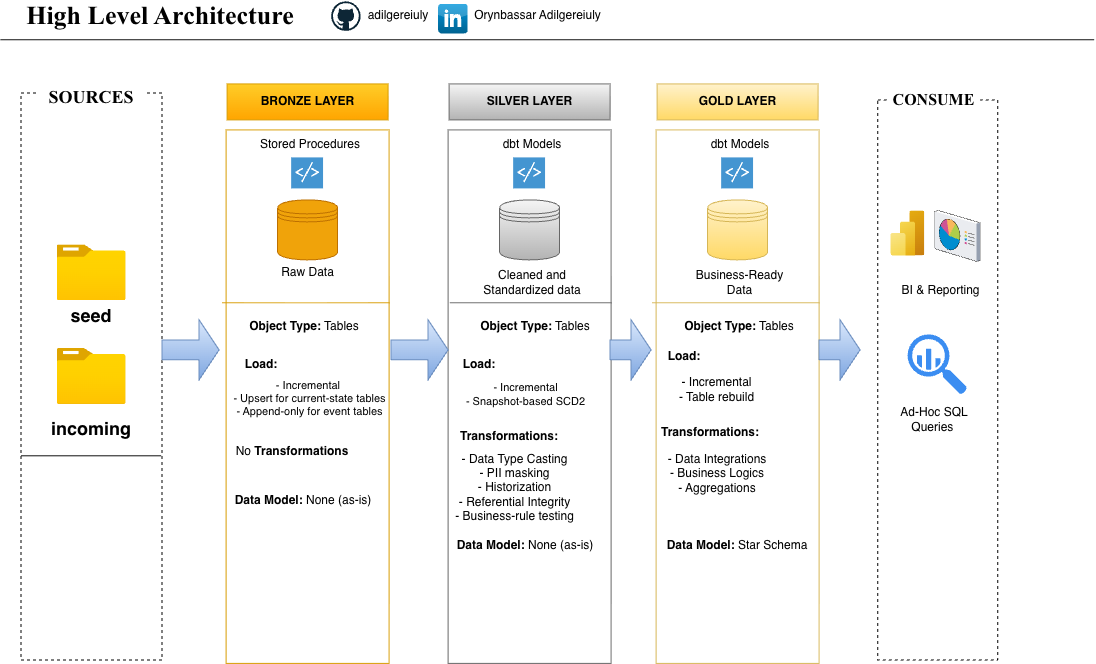

The diagram above was exported from draw.io. Its source (the exported page's mxGraphModel, read from the mxfile embedded in the PNG):
<mxGraphModel dx="1557" dy="1007" grid="0" gridSize="10" guides="1" tooltips="1" connect="1" arrows="1" fold="1" page="0" pageScale="1" pageWidth="827" pageHeight="1169" background="light-dark(#FFFFFF,#121212)" math="0" shadow="0">
  <root>
    <mxCell id="0" />
    <mxCell id="1" parent="0" />
    <mxCell id="IJ-b2iJ4Ai-Dzw-75Wq5-1" parent="1" style="rounded=0;whiteSpace=wrap;html=1;dashed=1;" value="" vertex="1">
      <mxGeometry height="567" width="141" x="20" y="109" as="geometry" />
    </mxCell>
    <mxCell id="-e65lz3oZN_OEVt6GUVS-1" parent="1" style="text;html=1;whiteSpace=wrap;strokeColor=none;fillColor=none;align=center;verticalAlign=middle;rounded=0;fontStyle=1;fontFamily=Times New Roman;labelBackgroundColor=none;fontSize=26;" value="High Level Architecture" vertex="1">
      <mxGeometry height="30" width="298" x="10" y="17" as="geometry" />
    </mxCell>
    <mxCell id="-e65lz3oZN_OEVt6GUVS-4" edge="1" parent="1" style="endArrow=none;html=1;rounded=0;" value="">
      <mxGeometry height="50" relative="1" width="50" as="geometry">
        <mxPoint x="-0.5" y="55.83" as="sourcePoint" />
        <mxPoint x="1093" y="55.83" as="targetPoint" />
      </mxGeometry>
    </mxCell>
    <mxCell id="-e65lz3oZN_OEVt6GUVS-6" parent="1" style="text;html=1;whiteSpace=wrap;strokeColor=none;fillColor=none;align=center;verticalAlign=middle;rounded=0;" value="adilgereiuly" vertex="1">
      <mxGeometry height="30" width="60" x="367" y="17" as="geometry" />
    </mxCell>
    <mxCell id="-e65lz3oZN_OEVt6GUVS-8" parent="1" style="dashed=0;outlineConnect=0;html=1;align=center;labelPosition=center;verticalLabelPosition=bottom;verticalAlign=top;shape=mxgraph.webicons.linkedin;fillColor=#0095DB;gradientColor=#006391" value="" vertex="1">
      <mxGeometry height="29.5" width="29.5" x="437" y="20" as="geometry" />
    </mxCell>
    <mxCell id="-e65lz3oZN_OEVt6GUVS-9" parent="1" style="text;html=1;whiteSpace=wrap;strokeColor=none;fillColor=none;align=center;verticalAlign=middle;rounded=0;" value="Orynbassar Adilgereiuly" vertex="1">
      <mxGeometry height="30" width="141" x="466.5" y="17" as="geometry" />
    </mxCell>
    <mxCell id="IJ-b2iJ4Ai-Dzw-75Wq5-3" parent="1" style="rounded=1;whiteSpace=wrap;html=1;fontStyle=1;fontSize=18;fontFamily=Times New Roman;strokeColor=none;" value="SOURCES" vertex="1">
      <mxGeometry height="34" width="107.5" x="36.75" y="97" as="geometry" />
    </mxCell>
    <mxCell id="IJ-b2iJ4Ai-Dzw-75Wq5-4" parent="1" style="image;aspect=fixed;html=1;points=[];align=center;fontSize=12;image=img/lib/azure2/general/Folder_Blank.svg;" value="" vertex="1">
      <mxGeometry height="56.00000000000001" width="69" x="56" y="261" as="geometry" />
    </mxCell>
    <mxCell id="IJ-b2iJ4Ai-Dzw-75Wq5-5" parent="1" style="image;aspect=fixed;html=1;points=[];align=center;fontSize=12;image=img/lib/azure2/general/Folder_Blank.svg;" value="" vertex="1">
      <mxGeometry height="56.00000000000001" width="69" x="56" y="364.5" as="geometry" />
    </mxCell>
    <mxCell id="IJ-b2iJ4Ai-Dzw-75Wq5-6" parent="1" style="text;html=1;whiteSpace=wrap;strokeColor=none;fillColor=none;align=center;verticalAlign=middle;rounded=0;fontStyle=1;fontSize=18;" value="seed" vertex="1">
      <mxGeometry height="30" width="60" x="60.5" y="317" as="geometry" />
    </mxCell>
    <mxCell id="IJ-b2iJ4Ai-Dzw-75Wq5-7" parent="1" style="text;html=1;whiteSpace=wrap;strokeColor=none;fillColor=none;align=center;verticalAlign=middle;rounded=0;fontStyle=1;fontSize=18;" value="incoming" vertex="1">
      <mxGeometry height="30" width="60" x="60.5" y="430" as="geometry" />
    </mxCell>
    <mxCell id="IJ-b2iJ4Ai-Dzw-75Wq5-124" parent="1" style="dashed=0;outlineConnect=0;html=1;align=center;labelPosition=center;verticalLabelPosition=bottom;verticalAlign=top;shape=mxgraph.weblogos.github" value="" vertex="1">
      <mxGeometry height="29.54" width="29.5" x="330" y="17.46" as="geometry" />
    </mxCell>
    <mxCell id="IJ-b2iJ4Ai-Dzw-75Wq5-125" edge="1" parent="1" source="IJ-b2iJ4Ai-Dzw-75Wq5-1" style="endArrow=none;html=1;rounded=0;exitX=0;exitY=0.64;exitDx=0;exitDy=0;exitPerimeter=0;" value="">
      <mxGeometry height="50" relative="1" width="50" as="geometry">
        <mxPoint x="223.75" y="420.63" as="sourcePoint" />
        <mxPoint x="160" y="471.88" as="targetPoint" />
      </mxGeometry>
    </mxCell>
    <mxCell id="IJ-b2iJ4Ai-Dzw-75Wq5-126" parent="1" style="html=1;shadow=0;dashed=0;align=center;verticalAlign=middle;shape=mxgraph.arrows2.arrow;dy=0.67;dx=20;notch=0;fillColor=#dae8fc;gradientColor=#7ea6e0;strokeColor=#6c8ebf;" value="" vertex="1">
      <mxGeometry height="60" width="57" x="161" y="336" as="geometry" />
    </mxCell>
    <mxCell id="IJ-b2iJ4Ai-Dzw-75Wq5-128" parent="1" style="rounded=0;whiteSpace=wrap;html=1;fillColor=none;gradientColor=none;strokeColor=#d79b00;fillStyle=hatch;" value="" vertex="1">
      <mxGeometry height="533.5" width="163" x="225" y="146" as="geometry" />
    </mxCell>
    <mxCell id="IJ-b2iJ4Ai-Dzw-75Wq5-129" parent="1" style="rounded=0;whiteSpace=wrap;html=1;fillColor=#ffcd28;gradientColor=#ffa500;strokeColor=#d79b00;" value="&lt;b&gt;BRONZE LAYER&lt;/b&gt;" vertex="1">
      <mxGeometry height="36" width="161" x="226" y="100" as="geometry" />
    </mxCell>
    <mxCell id="IJ-b2iJ4Ai-Dzw-75Wq5-130" parent="1" style="shape=datastore;whiteSpace=wrap;html=1;fillColor=#f0a30a;strokeColor=#BD7000;fontColor=#000000;" value="" vertex="1">
      <mxGeometry height="60" width="60" x="276.5" y="216" as="geometry" />
    </mxCell>
    <mxCell id="IJ-b2iJ4Ai-Dzw-75Wq5-131" parent="1" style="text;html=1;whiteSpace=wrap;strokeColor=none;fillColor=none;align=center;verticalAlign=middle;rounded=0;" value="Raw Data" vertex="1">
      <mxGeometry height="30" width="81" x="266" y="274" as="geometry" />
    </mxCell>
    <mxCell id="IJ-b2iJ4Ai-Dzw-75Wq5-132" edge="1" parent="1" style="endArrow=none;html=1;rounded=0;entryX=1.003;entryY=0.324;entryDx=0;entryDy=0;entryPerimeter=0;fillColor=#ffcd28;gradientColor=#ffa500;strokeColor=#d79b00;" target="IJ-b2iJ4Ai-Dzw-75Wq5-128" value="">
      <mxGeometry height="50" relative="1" width="50" as="geometry">
        <mxPoint x="221" y="318.85" as="sourcePoint" />
        <mxPoint x="402" y="345" as="targetPoint" />
      </mxGeometry>
    </mxCell>
    <mxCell id="IJ-b2iJ4Ai-Dzw-75Wq5-133" parent="1" style="shadow=0;dashed=0;html=1;strokeColor=none;fillColor=#4495D1;labelPosition=center;verticalLabelPosition=bottom;verticalAlign=top;align=center;outlineConnect=0;shape=mxgraph.veeam.script;" value="" vertex="1">
      <mxGeometry height="31" width="31.9" x="290.55" y="174" as="geometry" />
    </mxCell>
    <mxCell id="IJ-b2iJ4Ai-Dzw-75Wq5-134" parent="1" style="text;html=1;whiteSpace=wrap;strokeColor=none;fillColor=none;align=center;verticalAlign=middle;rounded=0;" value="Stored Procedures" vertex="1">
      <mxGeometry height="30" width="106" x="256" y="146" as="geometry" />
    </mxCell>
    <mxCell id="IJ-b2iJ4Ai-Dzw-75Wq5-135" parent="1" style="rounded=0;whiteSpace=wrap;html=1;fillColor=none;gradientColor=none;strokeColor=#666666;fillStyle=hatch;" value="" vertex="1">
      <mxGeometry height="533.5" width="163" x="447" y="146" as="geometry" />
    </mxCell>
    <mxCell id="IJ-b2iJ4Ai-Dzw-75Wq5-136" parent="1" style="rounded=0;whiteSpace=wrap;html=1;fillColor=#f5f5f5;strokeColor=#666666;gradientColor=#b3b3b3;" value="&lt;b&gt;SILVER LAYER&lt;/b&gt;" vertex="1">
      <mxGeometry height="36" width="161" x="448" y="100" as="geometry" />
    </mxCell>
    <mxCell id="IJ-b2iJ4Ai-Dzw-75Wq5-137" parent="1" style="shape=datastore;whiteSpace=wrap;html=1;fillColor=#f5f5f5;strokeColor=#666666;gradientColor=#b3b3b3;" value="" vertex="1">
      <mxGeometry height="60" width="60" x="498.5" y="216" as="geometry" />
    </mxCell>
    <mxCell id="IJ-b2iJ4Ai-Dzw-75Wq5-138" parent="1" style="text;html=1;whiteSpace=wrap;strokeColor=none;fillColor=none;align=center;verticalAlign=middle;rounded=0;" value="Cleaned and Standardized data" vertex="1">
      <mxGeometry height="30" width="112" x="475" y="284" as="geometry" />
    </mxCell>
    <mxCell id="IJ-b2iJ4Ai-Dzw-75Wq5-139" edge="1" parent="1" style="endArrow=none;html=1;rounded=0;entryX=1.003;entryY=0.324;entryDx=0;entryDy=0;entryPerimeter=0;fillColor=#f5f5f5;gradientColor=#b3b3b3;strokeColor=#666666;" target="IJ-b2iJ4Ai-Dzw-75Wq5-135" value="">
      <mxGeometry height="50" relative="1" width="50" as="geometry">
        <mxPoint x="448.75" y="318.85" as="sourcePoint" />
        <mxPoint x="624" y="345" as="targetPoint" />
      </mxGeometry>
    </mxCell>
    <mxCell id="IJ-b2iJ4Ai-Dzw-75Wq5-140" parent="1" style="shadow=0;dashed=0;html=1;strokeColor=none;fillColor=#4495D1;labelPosition=center;verticalLabelPosition=bottom;verticalAlign=top;align=center;outlineConnect=0;shape=mxgraph.veeam.script;" value="" vertex="1">
      <mxGeometry height="31" width="31.9" x="512.55" y="174" as="geometry" />
    </mxCell>
    <mxCell id="IJ-b2iJ4Ai-Dzw-75Wq5-141" parent="1" style="text;html=1;whiteSpace=wrap;strokeColor=none;fillColor=none;align=center;verticalAlign=middle;rounded=0;" value="dbt Models" vertex="1">
      <mxGeometry height="30" width="106" x="478" y="146" as="geometry" />
    </mxCell>
    <mxCell id="IJ-b2iJ4Ai-Dzw-75Wq5-149" parent="1" style="rounded=0;whiteSpace=wrap;html=1;fillColor=none;gradientColor=none;strokeColor=#d6b656;fillStyle=hatch;" value="" vertex="1">
      <mxGeometry height="533.5" width="163" x="655" y="146" as="geometry" />
    </mxCell>
    <mxCell id="IJ-b2iJ4Ai-Dzw-75Wq5-150" parent="1" style="rounded=0;whiteSpace=wrap;html=1;fillColor=#fff2cc;gradientColor=#ffd966;strokeColor=#d6b656;" value="&lt;b&gt;GOLD LAYER&lt;/b&gt;" vertex="1">
      <mxGeometry height="36" width="161" x="656" y="100" as="geometry" />
    </mxCell>
    <mxCell id="IJ-b2iJ4Ai-Dzw-75Wq5-151" parent="1" style="shape=datastore;whiteSpace=wrap;html=1;fillColor=#fff2cc;strokeColor=#d6b656;gradientColor=#ffd966;" value="" vertex="1">
      <mxGeometry height="60" width="60" x="706.5" y="216" as="geometry" />
    </mxCell>
    <mxCell id="IJ-b2iJ4Ai-Dzw-75Wq5-152" parent="1" style="text;html=1;whiteSpace=wrap;strokeColor=none;fillColor=none;align=center;verticalAlign=middle;rounded=0;" value="Business-Ready Data" vertex="1">
      <mxGeometry height="30" width="107" x="685" y="284" as="geometry" />
    </mxCell>
    <mxCell id="IJ-b2iJ4Ai-Dzw-75Wq5-153" edge="1" parent="1" style="endArrow=none;html=1;rounded=0;entryX=1.003;entryY=0.324;entryDx=0;entryDy=0;entryPerimeter=0;fillColor=#fff2cc;gradientColor=#ffd966;strokeColor=#d6b656;" target="IJ-b2iJ4Ai-Dzw-75Wq5-149" value="">
      <mxGeometry height="50" relative="1" width="50" as="geometry">
        <mxPoint x="651" y="318.85" as="sourcePoint" />
        <mxPoint x="832" y="345" as="targetPoint" />
      </mxGeometry>
    </mxCell>
    <mxCell id="IJ-b2iJ4Ai-Dzw-75Wq5-154" parent="1" style="shadow=0;dashed=0;html=1;strokeColor=none;fillColor=#4495D1;labelPosition=center;verticalLabelPosition=bottom;verticalAlign=top;align=center;outlineConnect=0;shape=mxgraph.veeam.script;" value="" vertex="1">
      <mxGeometry height="31" width="31.9" x="720.55" y="174" as="geometry" />
    </mxCell>
    <mxCell id="IJ-b2iJ4Ai-Dzw-75Wq5-155" parent="1" style="text;html=1;whiteSpace=wrap;strokeColor=none;fillColor=none;align=center;verticalAlign=middle;rounded=0;" value="dbt Models" vertex="1">
      <mxGeometry height="30" width="106" x="686" y="146" as="geometry" />
    </mxCell>
    <mxCell id="IJ-b2iJ4Ai-Dzw-75Wq5-156" parent="1" style="html=1;shadow=0;dashed=0;align=center;verticalAlign=middle;shape=mxgraph.arrows2.arrow;dy=0.67;dx=20;notch=0;fillColor=#dae8fc;gradientColor=#7ea6e0;strokeColor=#6c8ebf;" value="" vertex="1">
      <mxGeometry height="60" width="41" x="609" y="336" as="geometry" />
    </mxCell>
    <mxCell id="IJ-b2iJ4Ai-Dzw-75Wq5-157" parent="1" style="html=1;shadow=0;dashed=0;align=center;verticalAlign=middle;shape=mxgraph.arrows2.arrow;dy=0.67;dx=20;notch=0;fillColor=#dae8fc;gradientColor=#7ea6e0;strokeColor=#6c8ebf;" value="" vertex="1">
      <mxGeometry height="60" width="57" x="390" y="336" as="geometry" />
    </mxCell>
    <mxCell id="IJ-b2iJ4Ai-Dzw-75Wq5-160" parent="1" style="text;html=1;whiteSpace=wrap;strokeColor=none;fillColor=none;align=center;verticalAlign=middle;rounded=0;" value="&lt;b&gt;Object Type:&lt;/b&gt; Tables" vertex="1">
      <mxGeometry height="30" width="118" x="244" y="328" as="geometry" />
    </mxCell>
    <mxCell id="IJ-b2iJ4Ai-Dzw-75Wq5-161" parent="1" style="text;html=1;whiteSpace=wrap;strokeColor=none;fillColor=none;align=center;verticalAlign=middle;rounded=0;" value="&lt;b&gt;Object Type:&lt;/b&gt; Tables" vertex="1">
      <mxGeometry height="30" width="118" x="475" y="328" as="geometry" />
    </mxCell>
    <mxCell id="IJ-b2iJ4Ai-Dzw-75Wq5-162" parent="1" style="text;html=1;whiteSpace=wrap;strokeColor=none;fillColor=none;align=center;verticalAlign=middle;rounded=0;" value="&lt;b&gt;Object Type:&lt;/b&gt; Tables" vertex="1">
      <mxGeometry height="30" width="118" x="679.5" y="328" as="geometry" />
    </mxCell>
    <mxCell id="IJ-b2iJ4Ai-Dzw-75Wq5-163" parent="1" style="text;html=1;whiteSpace=wrap;strokeColor=none;fillColor=none;align=center;verticalAlign=middle;rounded=0;" value="&lt;b&gt;Load:&lt;/b&gt;" vertex="1">
      <mxGeometry height="30" width="60" x="230.55" y="366" as="geometry" />
    </mxCell>
    <mxCell id="IJ-b2iJ4Ai-Dzw-75Wq5-164" parent="1" style="text;html=1;whiteSpace=wrap;strokeColor=none;fillColor=none;align=center;verticalAlign=middle;rounded=0;" value="&lt;b&gt;Load:&lt;/b&gt;" vertex="1">
      <mxGeometry height="30" width="60" x="448" y="366" as="geometry" />
    </mxCell>
    <mxCell id="IJ-b2iJ4Ai-Dzw-75Wq5-165" parent="1" style="text;html=1;whiteSpace=wrap;strokeColor=none;fillColor=none;align=center;verticalAlign=middle;rounded=0;fontSize=11;" value="- Incremental&amp;nbsp;&lt;div&gt;- Upsert for current-state tables&lt;br&gt;- Append-only for event tables&lt;/div&gt;" vertex="1">
      <mxGeometry height="30" width="175" x="221.5" y="400" as="geometry" />
    </mxCell>
    <mxCell id="IJ-b2iJ4Ai-Dzw-75Wq5-167" parent="1" style="text;html=1;whiteSpace=wrap;strokeColor=none;fillColor=none;align=center;verticalAlign=middle;rounded=0;fontSize=11;" value="- Incremental&lt;div&gt;- Snapshot-based SCD2&lt;/div&gt;" vertex="1">
      <mxGeometry height="30" width="131" x="459" y="396" as="geometry" />
    </mxCell>
    <mxCell id="IJ-b2iJ4Ai-Dzw-75Wq5-168" parent="1" style="text;html=1;whiteSpace=wrap;strokeColor=none;fillColor=none;align=center;verticalAlign=middle;rounded=0;" value="&lt;b&gt;Load:&lt;/b&gt;" vertex="1">
      <mxGeometry height="30" width="60" x="653" y="358" as="geometry" />
    </mxCell>
    <mxCell id="IJ-b2iJ4Ai-Dzw-75Wq5-169" parent="1" style="text;html=1;whiteSpace=wrap;strokeColor=none;fillColor=none;align=center;verticalAlign=middle;rounded=0;fontStyle=1" value="&lt;span style=&quot;font-weight: normal;&quot;&gt;No &lt;/span&gt;Transformations" vertex="1">
      <mxGeometry height="30" width="121.55" x="230.54999999999998" y="453" as="geometry" />
    </mxCell>
    <mxCell id="IJ-b2iJ4Ai-Dzw-75Wq5-170" parent="1" style="text;html=1;whiteSpace=wrap;strokeColor=none;fillColor=none;align=center;verticalAlign=middle;rounded=0;fontStyle=1" value="Data Model:&lt;span style=&quot;font-weight: 400;&quot;&gt; None (as-is)&lt;/span&gt;" vertex="1">
      <mxGeometry height="30" width="144.45" x="230.55" y="502" as="geometry" />
    </mxCell>
    <mxCell id="IJ-b2iJ4Ai-Dzw-75Wq5-171" parent="1" style="text;html=1;whiteSpace=wrap;strokeColor=none;fillColor=none;align=center;verticalAlign=middle;rounded=0;fontStyle=1" value="Transformations:" vertex="1">
      <mxGeometry height="30" width="60" x="478" y="438" as="geometry" />
    </mxCell>
    <mxCell id="IJ-b2iJ4Ai-Dzw-75Wq5-172" parent="1" style="text;html=1;whiteSpace=wrap;strokeColor=none;fillColor=none;align=center;verticalAlign=middle;rounded=0;fontStyle=1" value="Transformations:" vertex="1">
      <mxGeometry height="30" width="60" x="679.5" y="434" as="geometry" />
    </mxCell>
    <mxCell id="IJ-b2iJ4Ai-Dzw-75Wq5-173" parent="1" style="text;html=1;whiteSpace=wrap;strokeColor=none;fillColor=none;align=center;verticalAlign=middle;rounded=0;" value="- Data Type Casting&lt;div&gt;- PII masking&lt;/div&gt;&lt;div&gt;- Historization&lt;/div&gt;&lt;div&gt;- Referential Integrity&lt;/div&gt;&lt;div&gt;- Business-rule testing&lt;/div&gt;" vertex="1">
      <mxGeometry height="30" width="131" x="448" y="489" as="geometry" />
    </mxCell>
    <mxCell id="IJ-b2iJ4Ai-Dzw-75Wq5-174" parent="1" style="text;html=1;whiteSpace=wrap;strokeColor=none;fillColor=none;align=center;verticalAlign=middle;rounded=0;fontStyle=1" value="Data Model:&lt;span style=&quot;font-weight: 400;&quot;&gt; None (as-is)&lt;/span&gt;" vertex="1">
      <mxGeometry height="30" width="144.45" x="452.28" y="547" as="geometry" />
    </mxCell>
    <mxCell id="IJ-b2iJ4Ai-Dzw-75Wq5-175" parent="1" style="text;html=1;whiteSpace=wrap;strokeColor=none;fillColor=none;align=center;verticalAlign=middle;rounded=0;" value="- Data Integrations&lt;div&gt;- Business Logics&lt;/div&gt;&lt;div&gt;- Aggregations&lt;/div&gt;" vertex="1">
      <mxGeometry height="30" width="114" x="659" y="475" as="geometry" />
    </mxCell>
    <mxCell id="IJ-b2iJ4Ai-Dzw-75Wq5-176" parent="1" style="text;html=1;whiteSpace=wrap;strokeColor=none;fillColor=none;align=center;verticalAlign=middle;rounded=0;fontStyle=1" value="Data Model:&lt;span style=&quot;font-weight: 400;&quot;&gt;&amp;nbsp;Star Schema&lt;/span&gt;" vertex="1">
      <mxGeometry height="30" width="144.45" x="664.28" y="547" as="geometry" />
    </mxCell>
    <mxCell id="IJ-b2iJ4Ai-Dzw-75Wq5-178" parent="1" style="html=1;shadow=0;dashed=0;align=center;verticalAlign=middle;shape=mxgraph.arrows2.arrow;dy=0.67;dx=20;notch=0;fillColor=#dae8fc;gradientColor=#7ea6e0;strokeColor=#6c8ebf;" value="" vertex="1">
      <mxGeometry height="60" width="41" x="818" y="336" as="geometry" />
    </mxCell>
    <mxCell id="IJ-b2iJ4Ai-Dzw-75Wq5-179" parent="1" style="rounded=0;whiteSpace=wrap;html=1;dashed=1;" value="" vertex="1">
      <mxGeometry height="560" width="120" x="876.7" y="116" as="geometry" />
    </mxCell>
    <mxCell id="IJ-b2iJ4Ai-Dzw-75Wq5-180" parent="1" style="rounded=1;whiteSpace=wrap;html=1;fontSize=16;strokeColor=none;" value="&lt;b&gt;&lt;font face=&quot;Times New Roman&quot;&gt;CONSUME&lt;/font&gt;&lt;/b&gt;" vertex="1">
      <mxGeometry height="34" width="93" x="886.5" y="100" as="geometry" />
    </mxCell>
    <mxCell id="IJ-b2iJ4Ai-Dzw-75Wq5-181" parent="1" style="image;aspect=fixed;html=1;points=[];align=center;fontSize=12;image=img/lib/azure2/analytics/Power_BI_Embedded.svg;" value="" vertex="1">
      <mxGeometry height="45" width="33.75" x="890" y="227" as="geometry" />
    </mxCell>
    <mxCell id="IJ-b2iJ4Ai-Dzw-75Wq5-182" parent="1" style="verticalLabelPosition=bottom;sketch=0;aspect=fixed;html=1;verticalAlign=top;strokeColor=none;align=center;outlineConnect=0;shape=mxgraph.citrix.reporting;" value="" vertex="1">
      <mxGeometry height="51" width="45.46" x="934.04" y="227" as="geometry" />
    </mxCell>
    <mxCell id="IJ-b2iJ4Ai-Dzw-75Wq5-183" parent="1" style="text;html=1;whiteSpace=wrap;strokeColor=none;fillColor=none;align=center;verticalAlign=middle;rounded=0;" value="BI &amp;amp; Reporting" vertex="1">
      <mxGeometry height="30" width="107" x="886.5" y="292" as="geometry" />
    </mxCell>
    <mxCell id="IJ-b2iJ4Ai-Dzw-75Wq5-184" parent="1" style="sketch=0;html=1;aspect=fixed;strokeColor=none;shadow=0;fillColor=#3B8DF1;verticalAlign=top;labelPosition=center;verticalLabelPosition=bottom;shape=mxgraph.gcp2.big_query" value="" vertex="1">
      <mxGeometry height="60" width="59.4" x="907" y="351" as="geometry" />
    </mxCell>
    <mxCell id="IJ-b2iJ4Ai-Dzw-75Wq5-186" parent="1" style="text;html=1;whiteSpace=wrap;strokeColor=none;fillColor=none;align=center;verticalAlign=middle;rounded=0;" value="Ad-Hoc SQL Queries&amp;nbsp;" vertex="1">
      <mxGeometry height="30" width="70" x="898.8" y="420.5" as="geometry" />
    </mxCell>
    <mxCell id="IJ-b2iJ4Ai-Dzw-75Wq5-187" parent="1" style="text;html=1;whiteSpace=wrap;strokeColor=none;fillColor=none;align=center;verticalAlign=middle;rounded=0;" value="- Incremental&lt;div&gt;- Table rebuild&lt;/div&gt;" vertex="1">
      <mxGeometry height="30" width="78.77" x="676.61" y="390.5" as="geometry" />
    </mxCell>
  </root>
</mxGraphModel>